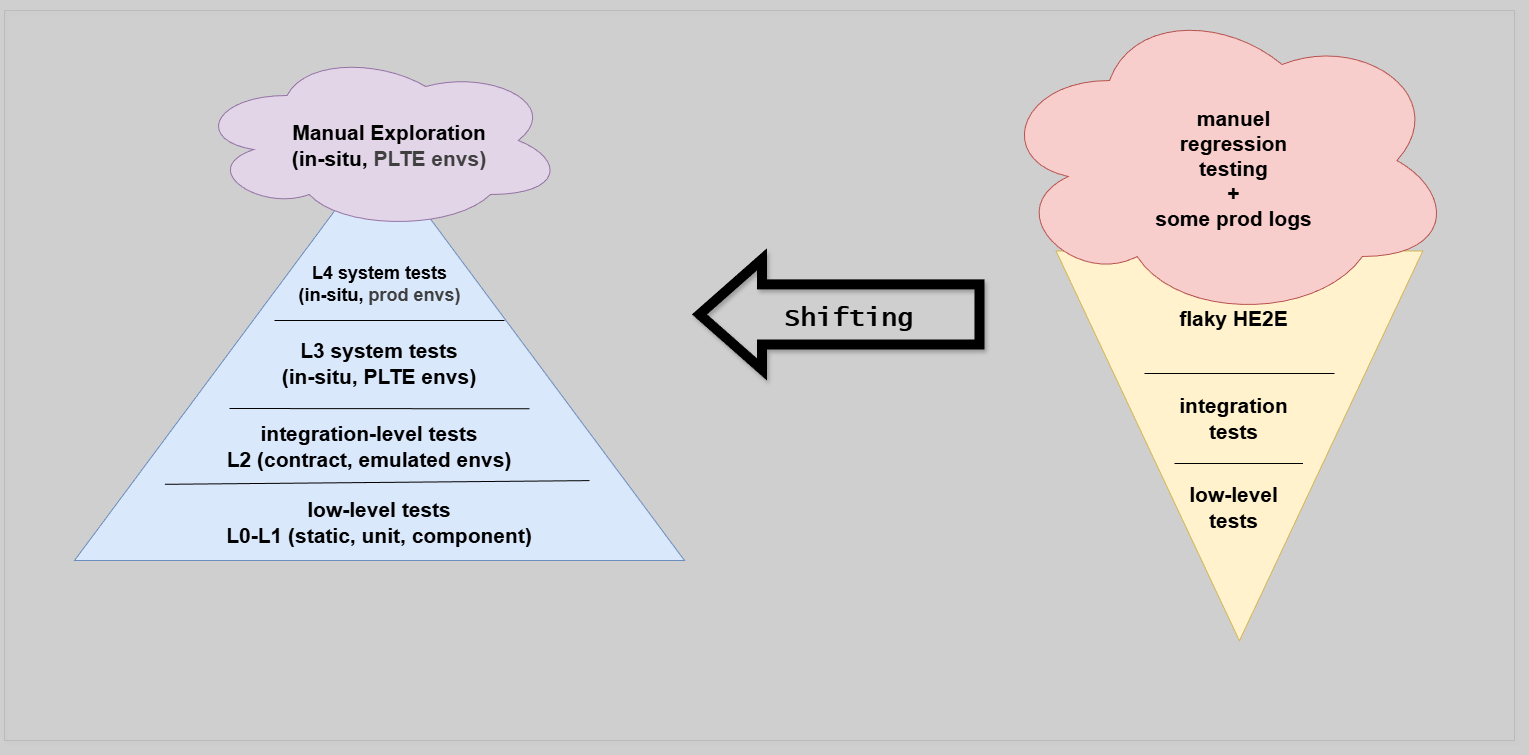

The diagram above was exported from draw.io. Its source (the exported page's mxGraphModel, read from the mxfile embedded in the PNG):
<mxGraphModel dx="10744" dy="4510" grid="1" gridSize="10" guides="1" tooltips="1" connect="1" arrows="1" fold="1" page="1" pageScale="1" pageWidth="1654" pageHeight="1169" background="#CFCFCF" math="0" shadow="1">
  <root>
    <mxCell id="0" />
    <mxCell id="1" parent="0" />
    <mxCell id="_GOKpZGrc5R19EyT74Kj-3" value="" style="shape=flexArrow;endArrow=classic;html=1;rounded=0;endWidth=40;endSize=17.488888888888887;width=51.11111111111111;fillColor=none;strokeColor=#000000;strokeWidth=10;shadow=1;" parent="1" edge="1">
      <mxGeometry width="50" height="50" relative="1" as="geometry">
        <mxPoint x="-660" y="313.89" as="sourcePoint" />
        <mxPoint x="-950" y="313.89" as="targetPoint" />
      </mxGeometry>
    </mxCell>
    <mxCell id="d9pNQeQBjnIo0vr_wlpB-2" value="&lt;font size=&quot;1&quot; style=&quot;&quot; face=&quot;Lucida Console&quot;&gt;&lt;b style=&quot;font-size: 26px;&quot;&gt;Shifting&lt;/b&gt;&lt;/font&gt;" style="edgeLabel;html=1;align=center;verticalAlign=middle;resizable=0;points=[];labelBackgroundColor=none;shadow=1;" parent="_GOKpZGrc5R19EyT74Kj-3" vertex="1" connectable="0">
      <mxGeometry x="-0.0299" y="-1" relative="1" as="geometry">
        <mxPoint x="-1" as="offset" />
      </mxGeometry>
    </mxCell>
    <mxCell id="d9pNQeQBjnIo0vr_wlpB-1" value="" style="group;strokeColor=#616161;dashed=1;dashPattern=12 12;strokeWidth=0;shadow=1;" parent="1" vertex="1" connectable="0">
      <mxGeometry x="-1640" y="10" width="1510" height="730" as="geometry" />
    </mxCell>
    <mxCell id="2" value="" style="triangle;whiteSpace=wrap;html=1;rotation=-90;fillColor=#dae8fc;strokeColor=#6c8ebf;" parent="1" vertex="1">
      <mxGeometry x="-1470" y="50" width="410" height="610" as="geometry" />
    </mxCell>
    <mxCell id="3" value="" style="endArrow=none;html=1;exitX=0.259;exitY=0.14;exitDx=0;exitDy=0;exitPerimeter=0;entryX=0.268;entryY=0.836;entryDx=0;entryDy=0;entryPerimeter=0;" parent="1" edge="1">
      <mxGeometry width="50" height="50" relative="1" as="geometry">
        <mxPoint x="-1479.6" y="483.80999999999995" as="sourcePoint" />
        <mxPoint x="-1055.04" y="480.1199999999999" as="targetPoint" />
      </mxGeometry>
    </mxCell>
    <mxCell id="4" value="&lt;font style=&quot;font-size: 21px;&quot;&gt;&lt;b&gt;low-level tests&lt;br&gt;L0-L1 (static, unit, component)&lt;/b&gt;&lt;/font&gt;" style="text;html=1;align=center;verticalAlign=middle;whiteSpace=wrap;rounded=0;" parent="1" vertex="1">
      <mxGeometry x="-1480" y="507" width="430" height="30" as="geometry" />
    </mxCell>
    <mxCell id="5" value="" style="endArrow=none;html=1;exitX=0.259;exitY=0.14;exitDx=0;exitDy=0;exitPerimeter=0;" parent="1" edge="1">
      <mxGeometry width="50" height="50" relative="1" as="geometry">
        <mxPoint x="-1415" y="408" as="sourcePoint" />
        <mxPoint x="-1115" y="408.30999999999995" as="targetPoint" />
      </mxGeometry>
    </mxCell>
    <mxCell id="6" value="&lt;font style=&quot;font-size: 21px;&quot;&gt;&lt;b&gt;integration-level tests&lt;br&gt;L2 (contract, emulated envs)&lt;/b&gt;&lt;/font&gt;" style="text;html=1;align=center;verticalAlign=middle;whiteSpace=wrap;rounded=0;" parent="1" vertex="1">
      <mxGeometry x="-1490" y="431" width="430" height="30" as="geometry" />
    </mxCell>
    <mxCell id="8" value="&lt;font style=&quot;font-size: 21px;&quot;&gt;&lt;b&gt;L3 system tests&lt;br&gt;(in-situ, PLTE envs)&lt;/b&gt;&lt;/font&gt;" style="text;html=1;align=center;verticalAlign=middle;whiteSpace=wrap;rounded=0;" parent="1" vertex="1">
      <mxGeometry x="-1480" y="348" width="430" height="30" as="geometry" />
    </mxCell>
    <mxCell id="9" value="&lt;font style=&quot;font-size: 18px;&quot;&gt;&lt;font style=&quot;&quot;&gt;L4 system tests&lt;br&gt;(in-situ,&amp;nbsp;&lt;/font&gt;&lt;span style=&quot;color: rgb(63, 63, 63); background-color: transparent;&quot;&gt;prod envs)&lt;/span&gt;&lt;/font&gt;" style="text;html=1;align=center;verticalAlign=middle;whiteSpace=wrap;rounded=0;fontStyle=1" parent="1" vertex="1">
      <mxGeometry x="-1453.5" y="269" width="377" height="30" as="geometry" />
    </mxCell>
    <mxCell id="11" value="" style="ellipse;shape=cloud;whiteSpace=wrap;html=1;fillColor=#e1d5e7;strokeColor=#9673a6;" parent="1" vertex="1">
      <mxGeometry x="-1450" y="50" width="370" height="180" as="geometry" />
    </mxCell>
    <mxCell id="10" value="&lt;font style=&quot;font-size: 21px;&quot;&gt;&lt;b&gt;Manual Exploration&lt;br&gt;(in-situ,&amp;nbsp;&lt;/b&gt;&lt;/font&gt;&lt;b style=&quot;color: rgb(63, 63, 63); font-size: 21px; background-color: transparent;&quot;&gt;PLTE envs)&lt;/b&gt;" style="text;html=1;align=center;verticalAlign=middle;whiteSpace=wrap;rounded=0;" parent="1" vertex="1">
      <mxGeometry x="-1470" y="130" width="430" height="30" as="geometry" />
    </mxCell>
    <mxCell id="15" value="" style="endArrow=none;html=1;exitX=0.259;exitY=0.14;exitDx=0;exitDy=0;exitPerimeter=0;" parent="1" edge="1">
      <mxGeometry width="50" height="50" relative="1" as="geometry">
        <mxPoint x="-1370" y="320" as="sourcePoint" />
        <mxPoint x="-1140" y="320" as="targetPoint" />
      </mxGeometry>
    </mxCell>
    <mxCell id="16" value="" style="triangle;whiteSpace=wrap;html=1;rotation=90;fillColor=#fff2cc;strokeColor=#d6b656;" parent="1" vertex="1">
      <mxGeometry x="-600" y="262" width="389.84" height="366.72" as="geometry" />
    </mxCell>
    <mxCell id="18" value="" style="endArrow=none;html=1;exitX=0.259;exitY=0.14;exitDx=0;exitDy=0;exitPerimeter=0;" parent="1" edge="1">
      <mxGeometry width="50" height="50" relative="1" as="geometry">
        <mxPoint x="-500" y="373" as="sourcePoint" />
        <mxPoint x="-310" y="373" as="targetPoint" />
      </mxGeometry>
    </mxCell>
    <mxCell id="19" value="" style="endArrow=none;html=1;exitX=0.259;exitY=0.14;exitDx=0;exitDy=0;exitPerimeter=0;" parent="1" edge="1">
      <mxGeometry width="50" height="50" relative="1" as="geometry">
        <mxPoint x="-470" y="463" as="sourcePoint" />
        <mxPoint x="-341.55999999999995" y="463" as="targetPoint" />
      </mxGeometry>
    </mxCell>
    <mxCell id="20" value="&lt;font style=&quot;font-size: 21px;&quot;&gt;&lt;b&gt;low-level&lt;br&gt;tests&lt;/b&gt;&lt;/font&gt;" style="text;html=1;align=center;verticalAlign=middle;whiteSpace=wrap;rounded=0;" parent="1" vertex="1">
      <mxGeometry x="-499" y="492" width="176.5" height="30" as="geometry" />
    </mxCell>
    <mxCell id="21" value="&lt;font style=&quot;font-size: 21px;&quot;&gt;&lt;b&gt;integration&lt;br&gt;tests&lt;/b&gt;&lt;/font&gt;" style="text;html=1;align=center;verticalAlign=middle;whiteSpace=wrap;rounded=0;" parent="1" vertex="1">
      <mxGeometry x="-499" y="403" width="176.5" height="30" as="geometry" />
    </mxCell>
    <mxCell id="22" value="&lt;span style=&quot;font-size: 21px;&quot;&gt;&lt;b&gt;flaky HE2E&lt;/b&gt;&lt;/span&gt;" style="text;html=1;align=center;verticalAlign=middle;whiteSpace=wrap;rounded=0;" parent="1" vertex="1">
      <mxGeometry x="-499" y="303" width="176.5" height="30" as="geometry" />
    </mxCell>
    <mxCell id="23" value="" style="ellipse;shape=cloud;whiteSpace=wrap;html=1;fillColor=#f8cecc;strokeColor=#b85450;" parent="1" vertex="1">
      <mxGeometry x="-650" width="460" height="320" as="geometry" />
    </mxCell>
    <mxCell id="24" value="&lt;span style=&quot;font-size: 21px;&quot;&gt;&lt;b&gt;manuel&lt;br&gt;regression&lt;br&gt;testing&lt;br&gt;+&lt;br&gt;some prod logs&lt;/b&gt;&lt;/span&gt;" style="text;html=1;align=center;verticalAlign=middle;whiteSpace=wrap;rounded=0;" parent="1" vertex="1">
      <mxGeometry x="-499" y="153" width="176.5" height="30" as="geometry" />
    </mxCell>
  </root>
</mxGraphModel>